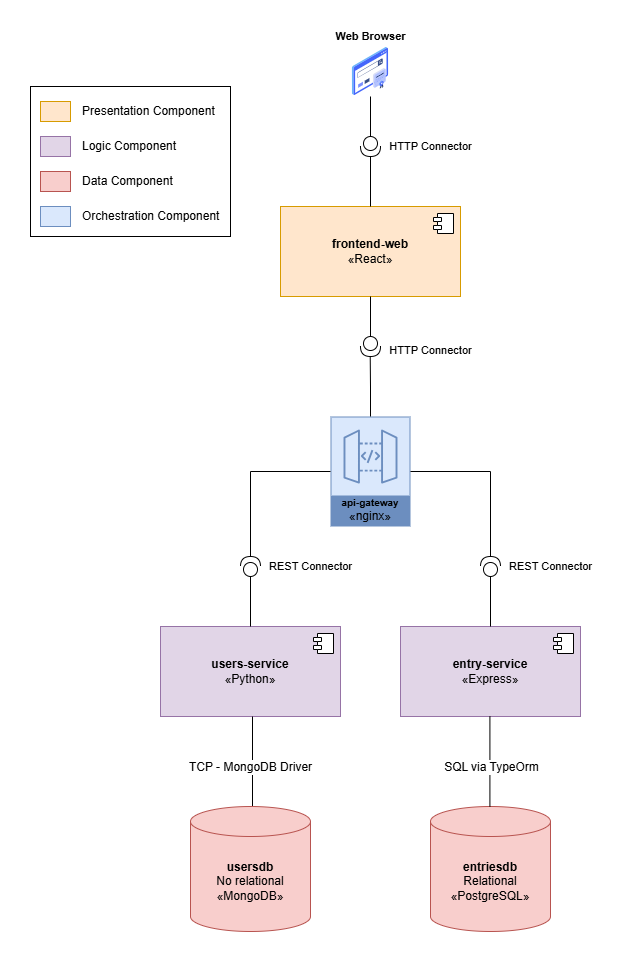

The diagram above was exported from draw.io. Its source (the exported page's mxGraphModel, read from the mxfile embedded in the PNG):
<mxGraphModel dx="404" dy="1384" grid="1" gridSize="10" guides="1" tooltips="1" connect="1" arrows="1" fold="1" page="1" pageScale="1" pageWidth="827" pageHeight="1169" math="0" shadow="0">
  <root>
    <mxCell id="0" />
    <mxCell id="1" parent="0" />
    <mxCell id="C7uhBm_rzztmDevpr-0u-3" value="&lt;div&gt;&lt;b&gt;users-service&lt;/b&gt;&lt;/div&gt;«Python»" style="html=1;dropTarget=0;whiteSpace=wrap;fillColor=#e1d5e7;strokeColor=#9673a6;" parent="1" vertex="1">
      <mxGeometry x="160" y="370" width="180" height="90" as="geometry" />
    </mxCell>
    <mxCell id="C7uhBm_rzztmDevpr-0u-4" value="" style="shape=module;jettyWidth=8;jettyHeight=4;" parent="C7uhBm_rzztmDevpr-0u-3" vertex="1">
      <mxGeometry x="1" width="20" height="20" relative="1" as="geometry">
        <mxPoint x="-27" y="7" as="offset" />
      </mxGeometry>
    </mxCell>
    <mxCell id="C7uhBm_rzztmDevpr-0u-12" style="edgeStyle=none;curved=1;rounded=0;orthogonalLoop=1;jettySize=auto;html=1;exitX=0.5;exitY=0;exitDx=0;exitDy=0;exitPerimeter=0;entryX=0.5;entryY=1;entryDx=0;entryDy=0;fontSize=12;startSize=8;endSize=8;endArrow=none;endFill=0;" parent="1" edge="1">
      <mxGeometry relative="1" as="geometry">
        <mxPoint x="252" y="550" as="sourcePoint" />
        <mxPoint x="252" y="460" as="targetPoint" />
      </mxGeometry>
    </mxCell>
    <mxCell id="C7uhBm_rzztmDevpr-0u-13" value="&lt;div&gt;TCP - MongoDB Driver&lt;/div&gt;" style="edgeLabel;html=1;align=center;verticalAlign=middle;resizable=0;points=[];fontSize=12;" parent="C7uhBm_rzztmDevpr-0u-12" vertex="1" connectable="0">
      <mxGeometry x="0.0087" y="-1" relative="1" as="geometry">
        <mxPoint x="-3" y="6" as="offset" />
      </mxGeometry>
    </mxCell>
    <mxCell id="C7uhBm_rzztmDevpr-0u-9" value="&lt;div&gt;&lt;b&gt;usersdb&lt;/b&gt;&lt;/div&gt;&lt;div&gt;No relational&lt;/div&gt;«MongoDB»" style="shape=cylinder3;whiteSpace=wrap;html=1;boundedLbl=1;backgroundOutline=1;size=15;fillColor=#f8cecc;strokeColor=#b85450;" parent="1" vertex="1">
      <mxGeometry x="190" y="550" width="120" height="125" as="geometry" />
    </mxCell>
    <mxCell id="81GCjvM6uJ61Mk618Jx6-2" value="&lt;div&gt;&lt;b&gt;entry-service&lt;/b&gt;&lt;/div&gt;«Express»" style="html=1;dropTarget=0;whiteSpace=wrap;fillColor=#e1d5e7;strokeColor=#9673a6;" parent="1" vertex="1">
      <mxGeometry x="400" y="370" width="180" height="90" as="geometry" />
    </mxCell>
    <mxCell id="81GCjvM6uJ61Mk618Jx6-3" value="" style="shape=module;jettyWidth=8;jettyHeight=4;" parent="81GCjvM6uJ61Mk618Jx6-2" vertex="1">
      <mxGeometry x="1" width="20" height="20" relative="1" as="geometry">
        <mxPoint x="-27" y="7" as="offset" />
      </mxGeometry>
    </mxCell>
    <mxCell id="81GCjvM6uJ61Mk618Jx6-9" value="&lt;div&gt;&lt;b&gt;entriesdb&lt;/b&gt;&lt;/div&gt;&lt;div&gt;Relational&lt;/div&gt;«PostgreSQL»" style="shape=cylinder3;whiteSpace=wrap;html=1;boundedLbl=1;backgroundOutline=1;size=15;fillColor=#f8cecc;strokeColor=#b85450;" parent="1" vertex="1">
      <mxGeometry x="430" y="550" width="120" height="125" as="geometry" />
    </mxCell>
    <mxCell id="81GCjvM6uJ61Mk618Jx6-11" style="edgeStyle=none;curved=1;rounded=0;orthogonalLoop=1;jettySize=auto;html=1;exitX=0.5;exitY=0;exitDx=0;exitDy=0;exitPerimeter=0;entryX=0.5;entryY=1;entryDx=0;entryDy=0;fontSize=12;startSize=8;endSize=8;endArrow=none;endFill=0;" parent="1" edge="1">
      <mxGeometry relative="1" as="geometry">
        <mxPoint x="489.40999999999997" y="550" as="sourcePoint" />
        <mxPoint x="489.40999999999997" y="460" as="targetPoint" />
      </mxGeometry>
    </mxCell>
    <mxCell id="81GCjvM6uJ61Mk618Jx6-12" value="&lt;div&gt;SQL via TypeOrm&lt;/div&gt;" style="edgeLabel;html=1;align=center;verticalAlign=middle;resizable=0;points=[];fontSize=12;" parent="81GCjvM6uJ61Mk618Jx6-11" connectable="0" vertex="1">
      <mxGeometry x="0.0087" y="-1" relative="1" as="geometry">
        <mxPoint y="6" as="offset" />
      </mxGeometry>
    </mxCell>
    <mxCell id="81GCjvM6uJ61Mk618Jx6-16" value="&lt;div&gt;&lt;b&gt;frontend-web&lt;/b&gt;&lt;/div&gt;«React»" style="html=1;dropTarget=0;whiteSpace=wrap;fillColor=#ffe6cc;strokeColor=#d79b00;" parent="1" vertex="1">
      <mxGeometry x="280" y="-50" width="180" height="90" as="geometry" />
    </mxCell>
    <mxCell id="81GCjvM6uJ61Mk618Jx6-17" value="" style="shape=module;jettyWidth=8;jettyHeight=4;" parent="81GCjvM6uJ61Mk618Jx6-16" vertex="1">
      <mxGeometry x="1" width="20" height="20" relative="1" as="geometry">
        <mxPoint x="-27" y="7" as="offset" />
      </mxGeometry>
    </mxCell>
    <mxCell id="81GCjvM6uJ61Mk618Jx6-18" value="&lt;font&gt;api-gateway&lt;/font&gt;&lt;div&gt;&lt;font&gt;&lt;span style=&quot;font-size: 12px; font-weight: 400;&quot;&gt;«&lt;/span&gt;&lt;span style=&quot;background-color: transparent;&quot;&gt;&lt;span style=&quot;font-size: 12px; font-weight: 400;&quot;&gt;nginx&lt;/span&gt;&lt;font&gt;&lt;span style=&quot;font-size: 12px; font-weight: 400;&quot;&gt;»&lt;/span&gt;&lt;/font&gt;&lt;/span&gt;&lt;/font&gt;&lt;/div&gt;" style="sketch=0;outlineConnect=0;strokeColor=#6c8ebf;fillColor=#dae8fc;dashed=0;verticalLabelPosition=middle;verticalAlign=bottom;align=center;html=1;whiteSpace=wrap;fontSize=10;fontStyle=1;spacing=3;shape=mxgraph.aws4.productIcon;prIcon=mxgraph.aws4.api_gateway;" parent="1" vertex="1">
      <mxGeometry x="330" y="160" width="80" height="110" as="geometry" />
    </mxCell>
    <mxCell id="81GCjvM6uJ61Mk618Jx6-25" style="edgeStyle=orthogonalEdgeStyle;rounded=0;orthogonalLoop=1;jettySize=auto;html=1;exitX=0;exitY=0.5;exitDx=0;exitDy=0;exitPerimeter=0;entryX=0.5;entryY=0;entryDx=0;entryDy=0;endArrow=none;endFill=0;" parent="1" source="81GCjvM6uJ61Mk618Jx6-22" target="C7uhBm_rzztmDevpr-0u-3" edge="1">
      <mxGeometry relative="1" as="geometry" />
    </mxCell>
    <mxCell id="81GCjvM6uJ61Mk618Jx6-22" value="" style="shape=providedRequiredInterface;html=1;verticalLabelPosition=bottom;sketch=0;rotation=-90;" parent="1" vertex="1">
      <mxGeometry x="240" y="300" width="20" height="20" as="geometry" />
    </mxCell>
    <mxCell id="81GCjvM6uJ61Mk618Jx6-26" style="edgeStyle=orthogonalEdgeStyle;rounded=0;orthogonalLoop=1;jettySize=auto;html=1;exitX=0;exitY=0.5;exitDx=0;exitDy=0;exitPerimeter=0;entryX=0.5;entryY=0;entryDx=0;entryDy=0;endArrow=none;endFill=0;" parent="1" source="81GCjvM6uJ61Mk618Jx6-23" target="81GCjvM6uJ61Mk618Jx6-2" edge="1">
      <mxGeometry relative="1" as="geometry" />
    </mxCell>
    <mxCell id="81GCjvM6uJ61Mk618Jx6-23" value="" style="shape=providedRequiredInterface;html=1;verticalLabelPosition=bottom;sketch=0;rotation=-90;" parent="1" vertex="1">
      <mxGeometry x="480" y="300" width="20" height="20" as="geometry" />
    </mxCell>
    <mxCell id="81GCjvM6uJ61Mk618Jx6-27" style="edgeStyle=orthogonalEdgeStyle;rounded=0;orthogonalLoop=1;jettySize=auto;html=1;entryX=1;entryY=0.5;entryDx=0;entryDy=0;entryPerimeter=0;endArrow=none;endFill=0;" parent="1" source="81GCjvM6uJ61Mk618Jx6-18" target="81GCjvM6uJ61Mk618Jx6-22" edge="1">
      <mxGeometry relative="1" as="geometry" />
    </mxCell>
    <mxCell id="81GCjvM6uJ61Mk618Jx6-32" value="REST Connector" style="edgeLabel;html=1;align=center;verticalAlign=middle;resizable=0;points=[];" parent="81GCjvM6uJ61Mk618Jx6-27" connectable="0" vertex="1">
      <mxGeometry x="0.5632" y="-4" relative="1" as="geometry">
        <mxPoint x="64" y="46" as="offset" />
      </mxGeometry>
    </mxCell>
    <mxCell id="81GCjvM6uJ61Mk618Jx6-28" style="edgeStyle=orthogonalEdgeStyle;rounded=0;orthogonalLoop=1;jettySize=auto;html=1;entryX=1;entryY=0.5;entryDx=0;entryDy=0;entryPerimeter=0;endArrow=none;endFill=0;" parent="1" source="81GCjvM6uJ61Mk618Jx6-18" target="81GCjvM6uJ61Mk618Jx6-23" edge="1">
      <mxGeometry relative="1" as="geometry" />
    </mxCell>
    <mxCell id="81GCjvM6uJ61Mk618Jx6-33" value="REST Connector" style="edgeLabel;html=1;align=center;verticalAlign=middle;resizable=0;points=[];" parent="81GCjvM6uJ61Mk618Jx6-28" connectable="0" vertex="1">
      <mxGeometry x="0.6308" y="2" relative="1" as="geometry">
        <mxPoint x="58" y="40" as="offset" />
      </mxGeometry>
    </mxCell>
    <mxCell id="81GCjvM6uJ61Mk618Jx6-31" style="edgeStyle=orthogonalEdgeStyle;rounded=0;orthogonalLoop=1;jettySize=auto;html=1;entryX=0.5;entryY=1;entryDx=0;entryDy=0;endArrow=none;endFill=0;" parent="1" source="81GCjvM6uJ61Mk618Jx6-29" target="81GCjvM6uJ61Mk618Jx6-16" edge="1">
      <mxGeometry relative="1" as="geometry" />
    </mxCell>
    <mxCell id="81GCjvM6uJ61Mk618Jx6-29" value="" style="shape=providedRequiredInterface;html=1;verticalLabelPosition=bottom;sketch=0;rotation=90;" parent="1" vertex="1">
      <mxGeometry x="360" y="80" width="20" height="20" as="geometry" />
    </mxCell>
    <mxCell id="81GCjvM6uJ61Mk618Jx6-30" style="edgeStyle=orthogonalEdgeStyle;rounded=0;orthogonalLoop=1;jettySize=auto;html=1;entryX=1;entryY=0.5;entryDx=0;entryDy=0;entryPerimeter=0;endArrow=none;endFill=0;" parent="1" edge="1" source="81GCjvM6uJ61Mk618Jx6-18">
      <mxGeometry relative="1" as="geometry">
        <mxPoint x="369.71999999999997" y="150" as="sourcePoint" />
        <mxPoint x="369.71999999999997" y="100" as="targetPoint" />
      </mxGeometry>
    </mxCell>
    <mxCell id="81GCjvM6uJ61Mk618Jx6-35" value="HTTP Connector" style="edgeLabel;html=1;align=center;verticalAlign=middle;resizable=0;points=[];" parent="81GCjvM6uJ61Mk618Jx6-30" connectable="0" vertex="1">
      <mxGeometry x="0.2364" y="-1" relative="1" as="geometry">
        <mxPoint x="59" y="-29" as="offset" />
      </mxGeometry>
    </mxCell>
    <mxCell id="81GCjvM6uJ61Mk618Jx6-37" value="" style="group" parent="1" connectable="0" vertex="1">
      <mxGeometry x="30" y="-170" width="200" height="170" as="geometry" />
    </mxCell>
    <mxCell id="81GCjvM6uJ61Mk618Jx6-36" value="" style="html=1;whiteSpace=wrap;fillColor=none;" parent="81GCjvM6uJ61Mk618Jx6-37" vertex="1">
      <mxGeometry width="200" height="150" as="geometry" />
    </mxCell>
    <mxCell id="C7uhBm_rzztmDevpr-0u-28" value="" style="rounded=0;whiteSpace=wrap;html=1;fillColor=#e1d5e7;strokeColor=#9673a6;" parent="81GCjvM6uJ61Mk618Jx6-37" vertex="1">
      <mxGeometry x="10" y="50" width="30" height="20" as="geometry" />
    </mxCell>
    <mxCell id="C7uhBm_rzztmDevpr-0u-30" value="" style="rounded=0;whiteSpace=wrap;html=1;fillColor=#f8cecc;strokeColor=#b85450;" parent="81GCjvM6uJ61Mk618Jx6-37" vertex="1">
      <mxGeometry x="10" y="85" width="30" height="20" as="geometry" />
    </mxCell>
    <mxCell id="C7uhBm_rzztmDevpr-0u-31" value="Data Component" style="text;html=1;whiteSpace=wrap;strokeColor=none;fillColor=none;align=left;verticalAlign=middle;rounded=0;" parent="81GCjvM6uJ61Mk618Jx6-37" vertex="1">
      <mxGeometry x="50" y="80" width="140" height="30" as="geometry" />
    </mxCell>
    <mxCell id="C7uhBm_rzztmDevpr-0u-33" value="Logic Component" style="text;html=1;whiteSpace=wrap;strokeColor=none;fillColor=none;align=left;verticalAlign=middle;rounded=0;" parent="81GCjvM6uJ61Mk618Jx6-37" vertex="1">
      <mxGeometry x="50" y="45" width="117.5" height="30" as="geometry" />
    </mxCell>
    <mxCell id="81GCjvM6uJ61Mk618Jx6-14" value="" style="rounded=0;whiteSpace=wrap;html=1;fillColor=#ffe6cc;strokeColor=#d79b00;" parent="81GCjvM6uJ61Mk618Jx6-37" vertex="1">
      <mxGeometry x="10" y="15" width="30" height="20" as="geometry" />
    </mxCell>
    <mxCell id="81GCjvM6uJ61Mk618Jx6-15" value="Presentation Component" style="text;html=1;whiteSpace=wrap;strokeColor=none;fillColor=none;align=left;verticalAlign=middle;rounded=0;" parent="81GCjvM6uJ61Mk618Jx6-37" vertex="1">
      <mxGeometry x="50" y="10" width="150" height="30" as="geometry" />
    </mxCell>
    <mxCell id="81GCjvM6uJ61Mk618Jx6-38" value="" style="rounded=0;whiteSpace=wrap;html=1;fillColor=#dae8fc;strokeColor=#6c8ebf;" parent="81GCjvM6uJ61Mk618Jx6-37" vertex="1">
      <mxGeometry x="10" y="120" width="30" height="20" as="geometry" />
    </mxCell>
    <mxCell id="81GCjvM6uJ61Mk618Jx6-39" value="Orchestration Component" style="text;html=1;whiteSpace=wrap;strokeColor=none;fillColor=none;align=left;verticalAlign=middle;rounded=0;" parent="81GCjvM6uJ61Mk618Jx6-37" vertex="1">
      <mxGeometry x="50" y="115" width="140" height="30" as="geometry" />
    </mxCell>
    <mxCell id="OrmNjOodg8o05CULi3JF-1" value="" style="shape=image;html=1;verticalAlign=top;verticalLabelPosition=bottom;labelBackgroundColor=#ffffff;imageAspect=0;aspect=fixed;image=https://icons.diagrams.net/icon-cache1/WHCompare_Isometric_Web_Hosting___Servers-2190/ssl-certificate-614.svg" parent="1" vertex="1">
      <mxGeometry x="345" y="-210" width="50" height="50" as="geometry" />
    </mxCell>
    <mxCell id="OrmNjOodg8o05CULi3JF-5" style="edgeStyle=orthogonalEdgeStyle;rounded=0;orthogonalLoop=1;jettySize=auto;html=1;exitX=0;exitY=0.5;exitDx=0;exitDy=0;exitPerimeter=0;endArrow=none;endFill=0;" parent="1" source="OrmNjOodg8o05CULi3JF-2" target="OrmNjOodg8o05CULi3JF-1" edge="1">
      <mxGeometry relative="1" as="geometry" />
    </mxCell>
    <mxCell id="OrmNjOodg8o05CULi3JF-2" value="" style="shape=providedRequiredInterface;html=1;verticalLabelPosition=bottom;sketch=0;rotation=90;" parent="1" vertex="1">
      <mxGeometry x="360" y="-120" width="20" height="20" as="geometry" />
    </mxCell>
    <mxCell id="OrmNjOodg8o05CULi3JF-4" style="edgeStyle=orthogonalEdgeStyle;rounded=0;orthogonalLoop=1;jettySize=auto;html=1;exitX=0.5;exitY=0;exitDx=0;exitDy=0;entryX=1;entryY=0.5;entryDx=0;entryDy=0;entryPerimeter=0;endArrow=none;endFill=0;" parent="1" source="81GCjvM6uJ61Mk618Jx6-16" target="OrmNjOodg8o05CULi3JF-2" edge="1">
      <mxGeometry relative="1" as="geometry" />
    </mxCell>
    <mxCell id="OrmNjOodg8o05CULi3JF-6" value="HTTP Connector" style="edgeLabel;html=1;align=center;verticalAlign=middle;resizable=0;points=[];" parent="OrmNjOodg8o05CULi3JF-4" connectable="0" vertex="1">
      <mxGeometry x="0.2069" y="2" relative="1" as="geometry">
        <mxPoint x="62" y="-30" as="offset" />
      </mxGeometry>
    </mxCell>
    <mxCell id="OrmNjOodg8o05CULi3JF-7" value="Web Browser" style="edgeLabel;html=1;align=center;verticalAlign=middle;resizable=0;points=[];fontStyle=1" parent="1" connectable="0" vertex="1">
      <mxGeometry x="370" y="-220" as="geometry" />
    </mxCell>
  </root>
</mxGraphModel>